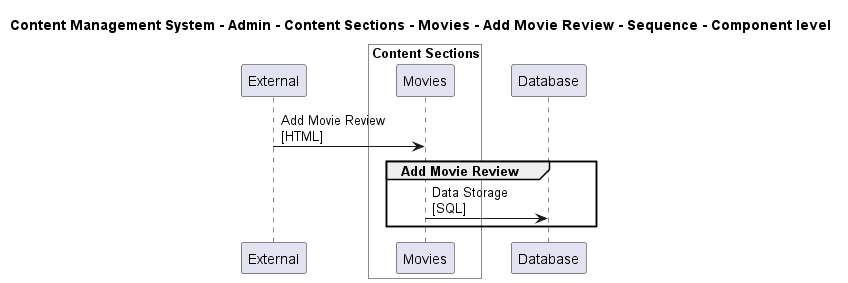

The diagram above was rendered by PlantUML. Its source (embedded in the PNG):
@startuml

title Content Management System - Admin - Content Sections - Movies - Add Movie Review - Sequence - Component level

participant "External" as C4InterFlow.SoftwareSystems.ExternalSystem

box "Admin" #White
    
box "Content Sections" #White
    participant "Movies" as ContentManagementSystem.SoftwareSystems.Admin.Containers.ContentSections.Components.Movies
end box

end box

participant "Database" as ContentManagementSystem.SoftwareSystems.Database

C4InterFlow.SoftwareSystems.ExternalSystem -> ContentManagementSystem.SoftwareSystems.Admin.Containers.ContentSections.Components.Movies : Add Movie Review\n[HTML]
group Add Movie Review
ContentManagementSystem.SoftwareSystems.Admin.Containers.ContentSections.Components.Movies -> ContentManagementSystem.SoftwareSystems.Database : Data Storage\n[SQL]
end


@enduml